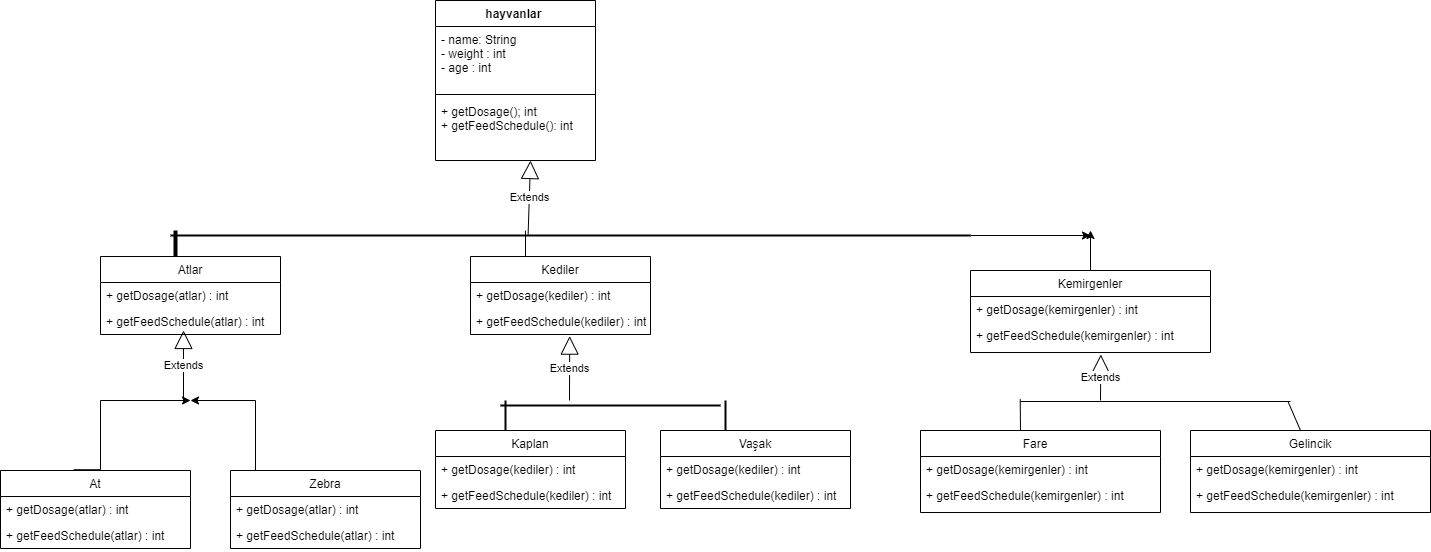

The diagram above was exported from draw.io. Its source (the exported page's mxGraphModel, read from the mxfile embedded in the PNG):
<mxGraphModel dx="1847" dy="540" grid="1" gridSize="10" guides="1" tooltips="1" connect="1" arrows="1" fold="1" page="1" pageScale="1" pageWidth="850" pageHeight="1100" background="none" math="0" shadow="0">
  <root>
    <mxCell id="0" />
    <mxCell id="1" parent="0" />
    <mxCell id="a5OabqqA--lugRlrMOU8-2" value="hayvanlar " style="swimlane;fontStyle=1;align=center;verticalAlign=top;childLayout=stackLayout;horizontal=1;startSize=26;horizontalStack=0;resizeParent=1;resizeParentMax=0;resizeLast=0;collapsible=1;marginBottom=0;" vertex="1" parent="1">
      <mxGeometry x="265" y="10" width="160" height="160" as="geometry" />
    </mxCell>
    <mxCell id="a5OabqqA--lugRlrMOU8-3" value="- name: String&#10;- weight : int&#10;- age : int" style="text;strokeColor=none;fillColor=none;align=left;verticalAlign=top;spacingLeft=4;spacingRight=4;overflow=hidden;rotatable=0;points=[[0,0.5],[1,0.5]];portConstraint=eastwest;" vertex="1" parent="a5OabqqA--lugRlrMOU8-2">
      <mxGeometry y="26" width="160" height="64" as="geometry" />
    </mxCell>
    <mxCell id="a5OabqqA--lugRlrMOU8-4" value="" style="line;strokeWidth=1;fillColor=none;align=left;verticalAlign=middle;spacingTop=-1;spacingLeft=3;spacingRight=3;rotatable=0;labelPosition=right;points=[];portConstraint=eastwest;" vertex="1" parent="a5OabqqA--lugRlrMOU8-2">
      <mxGeometry y="90" width="160" height="8" as="geometry" />
    </mxCell>
    <mxCell id="a5OabqqA--lugRlrMOU8-5" value="+ getDosage(); int&#10;+ getFeedSchedule(): int" style="text;strokeColor=none;fillColor=none;align=left;verticalAlign=top;spacingLeft=4;spacingRight=4;overflow=hidden;rotatable=0;points=[[0,0.5],[1,0.5]];portConstraint=eastwest;" vertex="1" parent="a5OabqqA--lugRlrMOU8-2">
      <mxGeometry y="98" width="160" height="62" as="geometry" />
    </mxCell>
    <mxCell id="a5OabqqA--lugRlrMOU8-7" value="Atlar" style="swimlane;fontStyle=0;childLayout=stackLayout;horizontal=1;startSize=26;fillColor=none;horizontalStack=0;resizeParent=1;resizeParentMax=0;resizeLast=0;collapsible=1;marginBottom=0;" vertex="1" parent="1">
      <mxGeometry x="-70" y="266" width="180" height="78" as="geometry" />
    </mxCell>
    <mxCell id="a5OabqqA--lugRlrMOU8-8" value="+ getDosage(atlar) : int" style="text;strokeColor=none;fillColor=none;align=left;verticalAlign=top;spacingLeft=4;spacingRight=4;overflow=hidden;rotatable=0;points=[[0,0.5],[1,0.5]];portConstraint=eastwest;" vertex="1" parent="a5OabqqA--lugRlrMOU8-7">
      <mxGeometry y="26" width="180" height="26" as="geometry" />
    </mxCell>
    <mxCell id="a5OabqqA--lugRlrMOU8-9" value="+ getFeedSchedule(atlar) : int" style="text;strokeColor=none;fillColor=none;align=left;verticalAlign=top;spacingLeft=4;spacingRight=4;overflow=hidden;rotatable=0;points=[[0,0.5],[1,0.5]];portConstraint=eastwest;" vertex="1" parent="a5OabqqA--lugRlrMOU8-7">
      <mxGeometry y="52" width="180" height="26" as="geometry" />
    </mxCell>
    <mxCell id="a5OabqqA--lugRlrMOU8-11" value="Kediler" style="swimlane;fontStyle=0;childLayout=stackLayout;horizontal=1;startSize=26;fillColor=none;horizontalStack=0;resizeParent=1;resizeParentMax=0;resizeLast=0;collapsible=1;marginBottom=0;" vertex="1" parent="1">
      <mxGeometry x="300" y="266" width="180" height="78" as="geometry" />
    </mxCell>
    <mxCell id="a5OabqqA--lugRlrMOU8-12" value="+ getDosage(kediler) : int" style="text;strokeColor=none;fillColor=none;align=left;verticalAlign=top;spacingLeft=4;spacingRight=4;overflow=hidden;rotatable=0;points=[[0,0.5],[1,0.5]];portConstraint=eastwest;" vertex="1" parent="a5OabqqA--lugRlrMOU8-11">
      <mxGeometry y="26" width="180" height="26" as="geometry" />
    </mxCell>
    <mxCell id="a5OabqqA--lugRlrMOU8-13" value="+ getFeedSchedule(kediler) : int" style="text;strokeColor=none;fillColor=none;align=left;verticalAlign=top;spacingLeft=4;spacingRight=4;overflow=hidden;rotatable=0;points=[[0,0.5],[1,0.5]];portConstraint=eastwest;" vertex="1" parent="a5OabqqA--lugRlrMOU8-11">
      <mxGeometry y="52" width="180" height="26" as="geometry" />
    </mxCell>
    <mxCell id="a5OabqqA--lugRlrMOU8-14" value="Kemirgenler" style="swimlane;fontStyle=0;childLayout=stackLayout;horizontal=1;startSize=26;fillColor=none;horizontalStack=0;resizeParent=1;resizeParentMax=0;resizeLast=0;collapsible=1;marginBottom=0;" vertex="1" parent="1">
      <mxGeometry x="800" y="280" width="240" height="82" as="geometry" />
    </mxCell>
    <mxCell id="a5OabqqA--lugRlrMOU8-15" value="+ getDosage(kemirgenler) : int" style="text;strokeColor=none;fillColor=none;align=left;verticalAlign=top;spacingLeft=4;spacingRight=4;overflow=hidden;rotatable=0;points=[[0,0.5],[1,0.5]];portConstraint=eastwest;" vertex="1" parent="a5OabqqA--lugRlrMOU8-14">
      <mxGeometry y="26" width="240" height="26" as="geometry" />
    </mxCell>
    <mxCell id="a5OabqqA--lugRlrMOU8-16" value="+ getFeedSchedule(kemirgenler) : int" style="text;strokeColor=none;fillColor=none;align=left;verticalAlign=top;spacingLeft=4;spacingRight=4;overflow=hidden;rotatable=0;points=[[0,0.5],[1,0.5]];portConstraint=eastwest;" vertex="1" parent="a5OabqqA--lugRlrMOU8-14">
      <mxGeometry y="52" width="240" height="30" as="geometry" />
    </mxCell>
    <mxCell id="a5OabqqA--lugRlrMOU8-17" value="At" style="swimlane;fontStyle=0;childLayout=stackLayout;horizontal=1;startSize=26;fillColor=none;horizontalStack=0;resizeParent=1;resizeParentMax=0;resizeLast=0;collapsible=1;marginBottom=0;" vertex="1" parent="1">
      <mxGeometry x="-170" y="480" width="190" height="78" as="geometry" />
    </mxCell>
    <mxCell id="a5OabqqA--lugRlrMOU8-18" value="+ getDosage(atlar) : int" style="text;strokeColor=none;fillColor=none;align=left;verticalAlign=top;spacingLeft=4;spacingRight=4;overflow=hidden;rotatable=0;points=[[0,0.5],[1,0.5]];portConstraint=eastwest;" vertex="1" parent="a5OabqqA--lugRlrMOU8-17">
      <mxGeometry y="26" width="190" height="26" as="geometry" />
    </mxCell>
    <mxCell id="a5OabqqA--lugRlrMOU8-19" value="+ getFeedSchedule(atlar) : int" style="text;strokeColor=none;fillColor=none;align=left;verticalAlign=top;spacingLeft=4;spacingRight=4;overflow=hidden;rotatable=0;points=[[0,0.5],[1,0.5]];portConstraint=eastwest;" vertex="1" parent="a5OabqqA--lugRlrMOU8-17">
      <mxGeometry y="52" width="190" height="26" as="geometry" />
    </mxCell>
    <mxCell id="a5OabqqA--lugRlrMOU8-21" value="Zebra" style="swimlane;fontStyle=0;childLayout=stackLayout;horizontal=1;startSize=26;fillColor=none;horizontalStack=0;resizeParent=1;resizeParentMax=0;resizeLast=0;collapsible=1;marginBottom=0;" vertex="1" parent="1">
      <mxGeometry x="60" y="480" width="190" height="78" as="geometry" />
    </mxCell>
    <mxCell id="a5OabqqA--lugRlrMOU8-22" value="+ getDosage(atlar) : int" style="text;strokeColor=none;fillColor=none;align=left;verticalAlign=top;spacingLeft=4;spacingRight=4;overflow=hidden;rotatable=0;points=[[0,0.5],[1,0.5]];portConstraint=eastwest;" vertex="1" parent="a5OabqqA--lugRlrMOU8-21">
      <mxGeometry y="26" width="190" height="26" as="geometry" />
    </mxCell>
    <mxCell id="a5OabqqA--lugRlrMOU8-23" value="+ getFeedSchedule(atlar) : int" style="text;strokeColor=none;fillColor=none;align=left;verticalAlign=top;spacingLeft=4;spacingRight=4;overflow=hidden;rotatable=0;points=[[0,0.5],[1,0.5]];portConstraint=eastwest;" vertex="1" parent="a5OabqqA--lugRlrMOU8-21">
      <mxGeometry y="52" width="190" height="26" as="geometry" />
    </mxCell>
    <mxCell id="a5OabqqA--lugRlrMOU8-24" value="Kaplan" style="swimlane;fontStyle=0;childLayout=stackLayout;horizontal=1;startSize=26;fillColor=none;horizontalStack=0;resizeParent=1;resizeParentMax=0;resizeLast=0;collapsible=1;marginBottom=0;" vertex="1" parent="1">
      <mxGeometry x="265" y="440" width="190" height="78" as="geometry" />
    </mxCell>
    <mxCell id="a5OabqqA--lugRlrMOU8-25" value="+ getDosage(kediler) : int                    " style="text;strokeColor=none;fillColor=none;align=left;verticalAlign=top;spacingLeft=4;spacingRight=4;overflow=hidden;rotatable=0;points=[[0,0.5],[1,0.5]];portConstraint=eastwest;" vertex="1" parent="a5OabqqA--lugRlrMOU8-24">
      <mxGeometry y="26" width="190" height="26" as="geometry" />
    </mxCell>
    <mxCell id="a5OabqqA--lugRlrMOU8-26" value="+ getFeedSchedule(kediler) : int" style="text;strokeColor=none;fillColor=none;align=left;verticalAlign=top;spacingLeft=4;spacingRight=4;overflow=hidden;rotatable=0;points=[[0,0.5],[1,0.5]];portConstraint=eastwest;" vertex="1" parent="a5OabqqA--lugRlrMOU8-24">
      <mxGeometry y="52" width="190" height="26" as="geometry" />
    </mxCell>
    <mxCell id="a5OabqqA--lugRlrMOU8-27" value="Vaşak" style="swimlane;fontStyle=0;childLayout=stackLayout;horizontal=1;startSize=26;fillColor=none;horizontalStack=0;resizeParent=1;resizeParentMax=0;resizeLast=0;collapsible=1;marginBottom=0;" vertex="1" parent="1">
      <mxGeometry x="490" y="440" width="190" height="78" as="geometry" />
    </mxCell>
    <mxCell id="a5OabqqA--lugRlrMOU8-28" value="+ getDosage(kediler) : int" style="text;strokeColor=none;fillColor=none;align=left;verticalAlign=top;spacingLeft=4;spacingRight=4;overflow=hidden;rotatable=0;points=[[0,0.5],[1,0.5]];portConstraint=eastwest;" vertex="1" parent="a5OabqqA--lugRlrMOU8-27">
      <mxGeometry y="26" width="190" height="26" as="geometry" />
    </mxCell>
    <mxCell id="a5OabqqA--lugRlrMOU8-29" value="+ getFeedSchedule(kediler) : int" style="text;strokeColor=none;fillColor=none;align=left;verticalAlign=top;spacingLeft=4;spacingRight=4;overflow=hidden;rotatable=0;points=[[0,0.5],[1,0.5]];portConstraint=eastwest;" vertex="1" parent="a5OabqqA--lugRlrMOU8-27">
      <mxGeometry y="52" width="190" height="26" as="geometry" />
    </mxCell>
    <mxCell id="a5OabqqA--lugRlrMOU8-30" value="Extends" style="endArrow=block;endSize=16;endFill=0;html=1;rounded=0;entryX=0.594;entryY=1;entryDx=0;entryDy=0;entryPerimeter=0;exitX=0.447;exitY=0.4;exitDx=0;exitDy=0;exitPerimeter=0;" edge="1" parent="1" source="a5OabqqA--lugRlrMOU8-31" target="a5OabqqA--lugRlrMOU8-5">
      <mxGeometry width="160" relative="1" as="geometry">
        <mxPoint x="360" y="240" as="sourcePoint" />
        <mxPoint x="360" y="220" as="targetPoint" />
      </mxGeometry>
    </mxCell>
    <mxCell id="a5OabqqA--lugRlrMOU8-51" style="edgeStyle=orthogonalEdgeStyle;rounded=0;orthogonalLoop=1;jettySize=auto;html=1;exitX=0.5;exitY=0;exitDx=0;exitDy=0;" edge="1" parent="1" source="a5OabqqA--lugRlrMOU8-14">
      <mxGeometry relative="1" as="geometry">
        <mxPoint x="920" y="240" as="targetPoint" />
      </mxGeometry>
    </mxCell>
    <mxCell id="a5OabqqA--lugRlrMOU8-52" style="edgeStyle=orthogonalEdgeStyle;rounded=0;orthogonalLoop=1;jettySize=auto;html=1;exitX=1;exitY=0.5;exitDx=0;exitDy=0;exitPerimeter=0;" edge="1" parent="1" source="a5OabqqA--lugRlrMOU8-31">
      <mxGeometry relative="1" as="geometry">
        <mxPoint x="920" y="245" as="targetPoint" />
      </mxGeometry>
    </mxCell>
    <mxCell id="a5OabqqA--lugRlrMOU8-31" value="" style="line;strokeWidth=2;html=1;" vertex="1" parent="1">
      <mxGeometry y="240" width="800" height="10" as="geometry" />
    </mxCell>
    <mxCell id="a5OabqqA--lugRlrMOU8-32" value="" style="line;strokeWidth=4;direction=south;html=1;perimeter=backbonePerimeter;points=[];outlineConnect=0;" vertex="1" parent="1">
      <mxGeometry y="240" width="10" height="26" as="geometry" />
    </mxCell>
    <mxCell id="a5OabqqA--lugRlrMOU8-33" value="" style="line;strokeWidth=1;direction=south;html=1;perimeter=backbonePerimeter;points=[];outlineConnect=0;" vertex="1" parent="1">
      <mxGeometry x="340" y="240" width="30" height="26" as="geometry" />
    </mxCell>
    <mxCell id="a5OabqqA--lugRlrMOU8-35" value="Extends" style="endArrow=block;endSize=16;endFill=0;html=1;rounded=0;" edge="1" parent="1">
      <mxGeometry width="160" relative="1" as="geometry">
        <mxPoint x="13" y="410" as="sourcePoint" />
        <mxPoint x="13" y="340" as="targetPoint" />
      </mxGeometry>
    </mxCell>
    <mxCell id="a5OabqqA--lugRlrMOU8-36" value="" style="edgeStyle=elbowEdgeStyle;elbow=horizontal;endArrow=classic;html=1;rounded=0;exitX=0.385;exitY=-0.01;exitDx=0;exitDy=0;exitPerimeter=0;" edge="1" parent="1" source="a5OabqqA--lugRlrMOU8-17">
      <mxGeometry width="50" height="50" relative="1" as="geometry">
        <mxPoint x="-100" y="430" as="sourcePoint" />
        <mxPoint x="20" y="410" as="targetPoint" />
        <Array as="points">
          <mxPoint x="-70" y="410" />
        </Array>
      </mxGeometry>
    </mxCell>
    <mxCell id="a5OabqqA--lugRlrMOU8-39" value="" style="edgeStyle=elbowEdgeStyle;elbow=horizontal;endArrow=classic;html=1;rounded=0;" edge="1" parent="1">
      <mxGeometry width="50" height="50" relative="1" as="geometry">
        <mxPoint x="150" y="480" as="sourcePoint" />
        <mxPoint x="20" y="410" as="targetPoint" />
      </mxGeometry>
    </mxCell>
    <mxCell id="a5OabqqA--lugRlrMOU8-40" value="Extends" style="endArrow=block;endSize=16;endFill=0;html=1;rounded=0;entryX=0.551;entryY=1.062;entryDx=0;entryDy=0;entryPerimeter=0;" edge="1" parent="1" target="a5OabqqA--lugRlrMOU8-13">
      <mxGeometry width="160" relative="1" as="geometry">
        <mxPoint x="399" y="410" as="sourcePoint" />
        <mxPoint x="400" y="390" as="targetPoint" />
      </mxGeometry>
    </mxCell>
    <mxCell id="a5OabqqA--lugRlrMOU8-41" value="" style="line;strokeWidth=2;html=1;" vertex="1" parent="1">
      <mxGeometry x="330" y="410" width="220" height="10" as="geometry" />
    </mxCell>
    <mxCell id="a5OabqqA--lugRlrMOU8-43" value="" style="line;strokeWidth=2;direction=south;html=1;" vertex="1" parent="1">
      <mxGeometry x="330" y="410" width="10" height="30" as="geometry" />
    </mxCell>
    <mxCell id="a5OabqqA--lugRlrMOU8-44" value="" style="line;strokeWidth=2;direction=south;html=1;" vertex="1" parent="1">
      <mxGeometry x="550" y="410" width="10" height="30" as="geometry" />
    </mxCell>
    <mxCell id="a5OabqqA--lugRlrMOU8-45" value="Fare   " style="swimlane;fontStyle=0;childLayout=stackLayout;horizontal=1;startSize=26;fillColor=none;horizontalStack=0;resizeParent=1;resizeParentMax=0;resizeLast=0;collapsible=1;marginBottom=0;" vertex="1" parent="1">
      <mxGeometry x="750" y="440" width="240" height="82" as="geometry" />
    </mxCell>
    <mxCell id="a5OabqqA--lugRlrMOU8-46" value="+ getDosage(kemirgenler) : int" style="text;strokeColor=none;fillColor=none;align=left;verticalAlign=top;spacingLeft=4;spacingRight=4;overflow=hidden;rotatable=0;points=[[0,0.5],[1,0.5]];portConstraint=eastwest;" vertex="1" parent="a5OabqqA--lugRlrMOU8-45">
      <mxGeometry y="26" width="240" height="26" as="geometry" />
    </mxCell>
    <mxCell id="a5OabqqA--lugRlrMOU8-47" value="+ getFeedSchedule(kemirgenler) : int" style="text;strokeColor=none;fillColor=none;align=left;verticalAlign=top;spacingLeft=4;spacingRight=4;overflow=hidden;rotatable=0;points=[[0,0.5],[1,0.5]];portConstraint=eastwest;" vertex="1" parent="a5OabqqA--lugRlrMOU8-45">
      <mxGeometry y="52" width="240" height="30" as="geometry" />
    </mxCell>
    <mxCell id="a5OabqqA--lugRlrMOU8-48" value="Gelincik" style="swimlane;fontStyle=0;childLayout=stackLayout;horizontal=1;startSize=26;fillColor=none;horizontalStack=0;resizeParent=1;resizeParentMax=0;resizeLast=0;collapsible=1;marginBottom=0;" vertex="1" parent="1">
      <mxGeometry x="1020" y="440" width="240" height="82" as="geometry" />
    </mxCell>
    <mxCell id="a5OabqqA--lugRlrMOU8-49" value="+ getDosage(kemirgenler) : int" style="text;strokeColor=none;fillColor=none;align=left;verticalAlign=top;spacingLeft=4;spacingRight=4;overflow=hidden;rotatable=0;points=[[0,0.5],[1,0.5]];portConstraint=eastwest;" vertex="1" parent="a5OabqqA--lugRlrMOU8-48">
      <mxGeometry y="26" width="240" height="26" as="geometry" />
    </mxCell>
    <mxCell id="a5OabqqA--lugRlrMOU8-50" value="+ getFeedSchedule(kemirgenler) : int" style="text;strokeColor=none;fillColor=none;align=left;verticalAlign=top;spacingLeft=4;spacingRight=4;overflow=hidden;rotatable=0;points=[[0,0.5],[1,0.5]];portConstraint=eastwest;" vertex="1" parent="a5OabqqA--lugRlrMOU8-48">
      <mxGeometry y="52" width="240" height="30" as="geometry" />
    </mxCell>
    <mxCell id="a5OabqqA--lugRlrMOU8-53" value="Extends" style="endArrow=block;endSize=16;endFill=0;html=1;rounded=0;entryX=0.543;entryY=1.067;entryDx=0;entryDy=0;entryPerimeter=0;" edge="1" parent="1" target="a5OabqqA--lugRlrMOU8-16">
      <mxGeometry width="160" relative="1" as="geometry">
        <mxPoint x="930" y="410" as="sourcePoint" />
        <mxPoint x="980" y="400" as="targetPoint" />
      </mxGeometry>
    </mxCell>
    <mxCell id="a5OabqqA--lugRlrMOU8-54" value="" style="line;strokeWidth=1;fillColor=none;align=left;verticalAlign=middle;spacingTop=-1;spacingLeft=3;spacingRight=3;rotatable=0;labelPosition=right;points=[];portConstraint=eastwest;" vertex="1" parent="1">
      <mxGeometry x="850" y="402" width="270" height="18" as="geometry" />
    </mxCell>
    <mxCell id="a5OabqqA--lugRlrMOU8-55" value="" style="endArrow=none;html=1;rounded=0;entryX=-0.001;entryY=0.378;entryDx=0;entryDy=0;entryPerimeter=0;" edge="1" parent="1" target="a5OabqqA--lugRlrMOU8-54">
      <mxGeometry width="50" height="50" relative="1" as="geometry">
        <mxPoint x="850" y="440" as="sourcePoint" />
        <mxPoint x="895" y="390" as="targetPoint" />
      </mxGeometry>
    </mxCell>
    <mxCell id="a5OabqqA--lugRlrMOU8-58" value="" style="endArrow=none;html=1;rounded=0;entryX=0.991;entryY=0.511;entryDx=0;entryDy=0;entryPerimeter=0;" edge="1" parent="1" target="a5OabqqA--lugRlrMOU8-54">
      <mxGeometry width="50" height="50" relative="1" as="geometry">
        <mxPoint x="1130" y="440" as="sourcePoint" />
        <mxPoint x="1130" y="410" as="targetPoint" />
      </mxGeometry>
    </mxCell>
  </root>
</mxGraphModel>